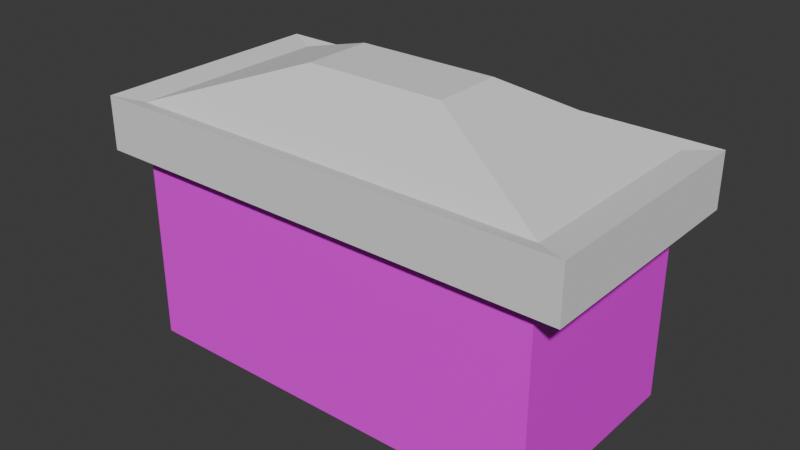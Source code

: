 # Source: RoofWindowBlock.blend  (saved by Blender 4.0.36; exported with 4.5.12 LTS)
import bpy
from mathutils import Matrix  # noqa: F401  (used for matrix-valued properties, if any)

bpy.ops.wm.read_factory_settings(use_empty=True)
scene = bpy.context.scene
scene.name = 'Scene'

# ---- images (referenced by path relative to the original .blend; pixels are not part of the script)
import os
ASSET_DIR = os.environ.get("B2B_ASSET_DIR", "")  # directory of the original .blend (textures are referenced by path, not embedded)
HERE = os.path.dirname(os.path.abspath(__file__))  # packed textures are extracted next to this script under _unpacked/

def load_image(name, relpath, width, height, colorspace="sRGB"):
    """Load a texture the original file referenced (path relative to the .blend, or extracted next to this script)."""
    p = next((c for c in (os.path.join(HERE, relpath), os.path.join(ASSET_DIR, relpath)) if relpath and os.path.exists(c)), "")
    if p:
        img = bpy.data.images.load(p, check_existing=True)
        img.name = name
    else:  # same state as the original file: an image datablock whose file is absent (Cycles renders it pink)
        img = bpy.data.images.new(name, width, height)
        img.source = "FILE"
        img.filepath = "//" + (relpath or name)
    img.colorspace_settings.name = colorspace
    return img
img_siding__dark__jpg = load_image('Siding (dark).jpg', 'Siding (dark).jpg', 1024, 1024, 'sRGB')

# ---- materials (node trees are filled in below, after node groups)
mat_material_001 = bpy.data.materials.new('Material.001')
mat_material_001.use_transparent_shadow = False

# ---- material node trees
mat_material_001.use_nodes = True; mat_material_001.node_tree.nodes.clear()
_N = mat_material_001.node_tree.nodes; _L = mat_material_001.node_tree.links
n0 = _N.new('ShaderNodeBsdfPrincipled'); n0.name = 'Principled BSDF'; n0.location = (10, 300)
n0.inputs[3].default_value = 1.45
n1 = _N.new('ShaderNodeOutputMaterial'); n1.name = 'Material Output'; n1.location = (300, 300)
n2 = _N.new('ShaderNodeTexImage'); n2.name = 'Image Texture'; n2.location = (-280, 275)
n2.image = img_siding__dark__jpg
_L.new(n0.outputs[0], n1.inputs[0])
_L.new(n2.outputs[0], n0.inputs[0])
n1.is_active_output = True

# ---- world
world_world = bpy.data.worlds.new('World'); scene.world = world_world
world_world.use_nodes = True; world_world.node_tree.nodes.clear()
_N = world_world.node_tree.nodes; _L = world_world.node_tree.links
n0 = _N.new('ShaderNodeOutputWorld'); n0.name = 'World Output'; n0.location = (300, 300)
n1 = _N.new('ShaderNodeBackground'); n1.name = 'Background'; n1.location = (10, 300)
n1.inputs[0].default_value = (0.05088, 0.05088, 0.05088, 1.0)
_L.new(n1.outputs[0], n0.inputs[0])
n0.is_active_output = True
world_world.color = (0.05088, 0.05088, 0.05088)
world_world.use_sun_shadow = False
world_world.sun_shadow_jitter_overblur = 0.0

# ---- meshes
me_cube_016 = bpy.data.meshes.new('Cube.016')
me_cube_016.from_pydata([(-3.511, -1.742, 1.742), (-3.511, 1.522, 1.742), (-3.511, -1.742, -1.742), (-3.511, 1.522, -1.742), (3.511, -1.742, 1.742), (3.511, 1.522, 1.742), (3.511, -1.742, -1.742), (3.511, 1.522, -1.742), (-3.511, 2.3, 1.742), (-3.511, 2.3, -1.742), (3.511, 2.3, -1.742), (3.511, 2.3, 1.742), (-4.024, 1.465, 1.997), (-4.024, 1.465, -1.997), (4.024, 1.465, -1.997), (4.024, 1.465, 1.997), (-4.024, 2.357, 1.997), (-4.024, 2.357, -1.997), (4.024, 2.357, -1.997), (4.024, 2.357, 1.997), (-3.511, 2.3, 1.742), (-3.511, 2.3, -1.742), (3.511, 2.3, -1.742), (3.511, 2.3, 1.742), (-1.177, 3.129, 0.5843), (-1.177, 3.129, -0.5843), (1.177, 3.129, -0.5843), (1.177, 3.129, 0.5843), (-4.024, 1.465, 1.997), (-4.024, 1.465, -1.997), (4.024, 1.465, -1.997), (4.024, 1.465, 1.997), (-4.024, 2.357, 1.997), (-4.024, 2.357, -1.997), (4.024, 2.357, -1.997), (4.024, 2.357, 1.997)], [], [(2, 6, 4, 0), (9, 10, 18, 17), (11, 8, 16, 19), (5, 7, 14, 15), (8, 9, 17, 16), (3, 1, 12, 13), (1, 5, 15, 12), (10, 11, 19, 18), (21, 20, 24, 25), (26, 25, 24, 27), (20, 23, 27, 24), (22, 21, 25, 26), (23, 22, 26, 27), (28, 31, 35, 32), (31, 30, 34, 35), (29, 28, 32, 33)])
_uv = me_cube_016.uv_layers.new(name='UVMap')
_uv.uv.foreach_set('vector', [0.125, 0.5, 0.375, 0.5, 0.375, 0.75, 0.125, 0.75, 0.875, 0.5, 0.625, 0.5, 0.625, 0.5, 0.875, 0.5, 0.625, 0.75, 0.875, 0.75, 0.875, 0.75, 0.625, 0.75, 0.625, 0.75, 0.625, 0.5, 0.625, 0.5, 0.625, 0.75, 0.875, 0.75, 0.875, 0.5, 0.875, 0.5, 0.875, 0.75, 0.625, 0.25, 0.625, 0.0, 0.625, 0.0, 0.625, 0.25, 0.625, 1.0, 0.625, 0.75, 0.625, 0.75, 0.625, 1.0, 0.625, 0.5, 0.625, 0.75, 0.625, 0.75, 0.625, 0.5, 0.875, 0.5, 0.875, 0.75, 0.875, 0.75, 0.875, 0.5, 0.625, 0.5, 0.875, 0.5, 0.875, 0.75, 0.625, 0.75, 0.875, 0.75, 0.625, 0.75, 0.625, 0.75, 0.875, 0.75, 0.625, 0.5, 0.875, 0.5, 0.875, 0.5, 0.625, 0.5, 0.625, 0.75, 0.625, 0.5, 0.625, 0.5, 0.625, 0.75, 0.625, 1.0, 0.625, 0.75, 0.625, 0.75, 0.625, 1.0, 0.625, 0.75, 0.625, 0.5, 0.625, 0.5, 0.625, 0.75, 0.625, 0.25, 0.625, 0.0, 0.625, 0.0, 0.625, 0.25])
_uv.active_render = True
_uv = me_cube_016.uv_layers.new(name='UVLightMap')
_uv.uv.foreach_set('vector', [0.0003, 0.1664, 0.333, 0.1664, 0.333, 0.0003, 0.0003, 0.0003, 0.1664, 0.4997, 0.1664, 0.167, 0.0003, 0.167, 0.0003, 0.4997, 0.167, 0.333, 0.4997, 0.333, 0.4997, 0.167, 0.167, 0.167, 0.333, 0.6664, 0.333, 0.3336, 0.167, 0.3336, 0.167, 0.6664, 0.3336, 0.1664, 0.6664, 0.1664, 0.6664, 0.0003, 0.3336, 0.0003, 0.6664, 0.4997, 0.6664, 0.167, 0.5003, 0.167, 0.5003, 0.4997, 0.167, 0.833, 0.4997, 0.833, 0.4997, 0.667, 0.167, 0.667, 0.4997, 0.6664, 0.4997, 0.3336, 0.3336, 0.3336, 0.3336, 0.6664, 0.9997, 0.0003, 0.8336, 0.0003, 0.8336, 0.1664, 0.9997, 0.1664, 0.833, 0.3336, 0.667, 0.3336, 0.667, 0.4997, 0.833, 0.4997, 0.5003, 0.833, 0.833, 0.833, 0.833, 0.667, 0.5003, 0.667, 0.1664, 0.833, 0.1664, 0.5003, 0.0003, 0.5003, 0.0003, 0.833, 0.9997, 0.167, 0.8336, 0.167, 0.8336, 0.333, 0.9997, 0.333, 0.0003, 0.9997, 0.333, 0.9997, 0.333, 0.8336, 0.0003, 0.8336, 0.833, 0.333, 0.833, 0.0003, 0.667, 0.0003, 0.667, 0.333, 0.5003, 0.6664, 0.833, 0.6664, 0.833, 0.5003, 0.5003, 0.5003])
me_cube_016.update()
me_cube_003 = bpy.data.meshes.new('Cube.003')
me_cube_003.from_pydata([(-3.511, -1.742, 1.742), (-3.511, 1.522, 1.742), (-3.511, -1.742, -1.742), (-3.511, 1.522, -1.742), (3.511, -1.742, 1.742), (3.511, 1.522, 1.742), (3.511, -1.742, -1.742), (3.511, 1.522, -1.742)], [], [(0, 1, 3, 2), (6, 7, 5, 4), (4, 5, 1, 0)])
_uv = me_cube_003.uv_layers.new(name='UVMap')
_uv.uv.foreach_set('vector', [0.3325, 0.0, 0.6718, 0.0, 0.6718, 0.25, 0.3325, 0.25, 0.3325, 0.5, 0.6718, 0.5, 0.6718, 0.75, 0.3325, 0.75, 0.3325, 0.75, 0.6718, 0.75, 0.6718, 1.0, 0.3325, 1.0])
_uv.active_render = True
_uv = me_cube_003.uv_layers.new(name='UVLightMap')
_uv.uv.foreach_set('vector', [0.9997, 0.0003, 0.5003, 0.0003, 0.5003, 0.4997, 0.9997, 0.4997, 0.4997, 0.0003, 0.0003, 0.0003, 0.0003, 0.4997, 0.4997, 0.4997, 0.4997, 0.5003, 0.0003, 0.5003, 0.0003, 0.9997, 0.4997, 0.9997])
me_cube_003.materials.append(mat_material_001)
me_cube_003.update()

# ---- objects
ob_roof_window_block = bpy.data.objects.new('Roof Window Block', me_cube_016)
ob_wood_section = bpy.data.objects.new('Wood Section', me_cube_003)

# ---- transforms, parenting, visibility, modifiers, constraints
ob_roof_window_block.location = (0.1046, 0.6906, 2.5)
ob_roof_window_block.rotation_euler = (1.571, 0.0, 0.0)
ob_wood_section.location = (0.1046, 0.6906, 2.5)
ob_wood_section.rotation_euler = (1.571, 0.0, 0.0)

# ---- collection membership
scene.collection.objects.link(ob_roof_window_block)
scene.collection.objects.link(ob_wood_section)

# ---- scene / render settings (as saved in the file)
scene.frame_start = 1; scene.frame_end = 250; scene.frame_set(1)
scene.render.engine = 'BLENDER_EEVEE_NEXT'
scene.cycles.sampling_pattern = 'TABULATED_SOBOL'
bpy.context.view_layer.update()

# ---- added for rendering (the .blend has no active camera and no usable light): camera, sun
cam_auto = bpy.data.cameras.new('AutoCamera')
cam_auto.lens = 50.0
cam_auto.sensor_width = 36.0
cam_auto.clip_end = 1000.0
ob_auto_camera = bpy.data.objects.new('AutoCamera', cam_auto)
scene.collection.objects.link(ob_auto_camera)
ob_auto_camera.location = (9.56133, -10.6574, 10.7585)
ob_auto_camera.rotation_euler = (1.09748, -7.21219e-08, 0.694738)
scene.camera = ob_auto_camera
light_auto_sun = bpy.data.lights.new('AutoSun', 'SUN')
light_auto_sun.energy = 3.0
light_auto_sun.angle = 0.0523599
ob_auto_sun = bpy.data.objects.new('AutoSun', light_auto_sun)
scene.collection.objects.link(ob_auto_sun)
ob_auto_sun.rotation_euler = (0.872665, 0.174533, 0.523599)
bpy.context.view_layer.update()

